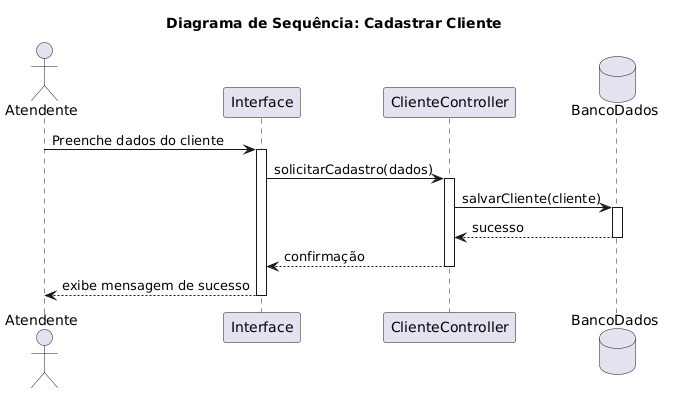

The diagram above was rendered by PlantUML. Its source (embedded in the PNG):
@startuml
title Diagrama de Sequência: Cadastrar Cliente
actor Atendente as A
participant "Interface" as UI
participant "ClienteController" as C
database "BancoDados" as DB

A -> UI: Preenche dados do cliente
activate UI
UI -> C: solicitarCadastro(dados)
activate C
C -> DB: salvarCliente(cliente)
activate DB
DB --> C: sucesso
deactivate DB
C --> UI: confirmação
deactivate C
UI --> A: exibe mensagem de sucesso
deactivate UI
@enduml